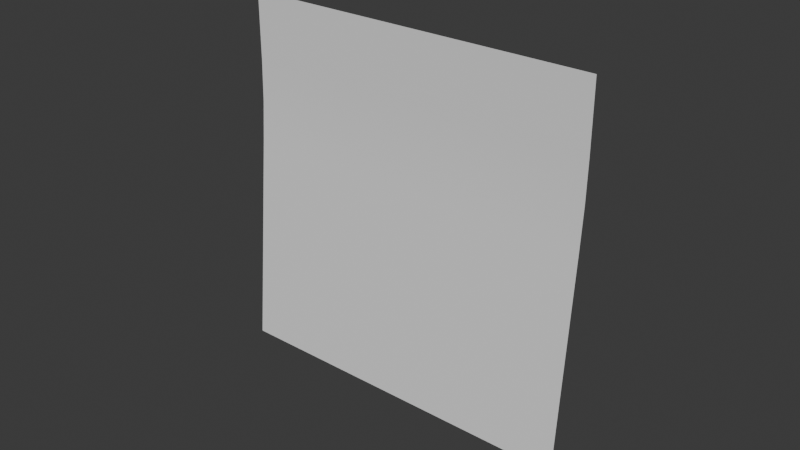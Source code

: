 # Source: sticky_note.blend  (saved by Blender 4.5.87; exported with 4.5.12 LTS)
import bpy
from mathutils import Matrix  # noqa: F401  (used for matrix-valued properties, if any)

bpy.ops.wm.read_factory_settings(use_empty=True)
scene = bpy.context.scene
scene.name = 'Scene'

# ---- collections
col_collection = bpy.data.collections.new('Collection'); scene.collection.children.link(col_collection)

# ---- world
world_world = bpy.data.worlds.new('World'); scene.world = world_world
world_world.use_nodes = True; world_world.node_tree.nodes.clear()
_N = world_world.node_tree.nodes; _L = world_world.node_tree.links
n0 = _N.new('ShaderNodeOutputWorld'); n0.name = 'World Output'; n0.location = (200, 100)
n1 = _N.new('ShaderNodeBackground'); n1.name = 'Background'; n1.location = (-200, 100)
n1.inputs[0].default_value = (0.05088, 0.05088, 0.05088, 1.0)
_L.new(n1.outputs[0], n0.inputs[0])
n0.is_active_output = True
world_world.color = (0.05088, 0.05088, 0.05088)
world_world.sun_shadow_jitter_overblur = 0.0

# ---- meshes
me_plane = bpy.data.meshes.new('Plane')
me_plane.from_pydata([(-0.05855, -0.00798, 0.0), (0.05855, -0.00798, 0.0), (-0.05855, -0.0007893, 0.1171), (0.05855, -0.0007893, 0.1171), (-0.05855, -0.0007893, 0.09509), (-0.05855, -0.001126, 0.08197), (-0.05855, -0.002077, 0.06885), (0.05855, -0.002077, 0.06885), (0.05855, -0.001126, 0.08197), (0.05855, -0.0007893, 0.09509)], [], [(4, 9, 3, 2), (0, 1, 7, 6), (6, 7, 8, 5), (5, 8, 9, 4)])
me_plane.polygons.foreach_set('use_smooth', [True] * 4)
_uv = me_plane.uv_layers.new(name='UVMap')
_uv.uv.foreach_set('vector', [0.0, 0.95, 1.0, 0.95, 1.0, 1.0, 0.0, 1.0, 0.0, 0.0, 1.0, 0.0, 1.0, 0.45, 0.0, 0.45, 0.0, 0.45, 1.0, 0.45, 1.0, 0.7, 0.0, 0.7, 0.0, 0.7, 1.0, 0.7, 1.0, 0.95, 0.0, 0.95])
me_plane.update()

# ---- objects
ob_plane = bpy.data.objects.new('Plane', me_plane)

# ---- transforms, parenting, visibility, modifiers, constraints
ob_plane.location = (0.0, 0.0, 0.0)

# ---- collection membership
col_collection.objects.link(ob_plane)

# ---- scene / render settings (as saved in the file)
scene.frame_start = 1; scene.frame_end = 250; scene.frame_set(1)
scene.render.engine = 'BLENDER_EEVEE_NEXT'
bpy.context.view_layer.update()

# ---- added for rendering (the .blend has no active camera and no usable light): camera, sun
cam_auto = bpy.data.cameras.new('AutoCamera')
cam_auto.lens = 50.0
cam_auto.sensor_width = 36.0
cam_auto.clip_end = 1000.0
ob_auto_camera = bpy.data.objects.new('AutoCamera', cam_auto)
scene.collection.objects.link(ob_auto_camera)
ob_auto_camera.location = (0.185045, -0.226439, 0.206588)
ob_auto_camera.rotation_euler = (1.09748, -7.21219e-08, 0.694738)
scene.camera = ob_auto_camera
light_auto_sun = bpy.data.lights.new('AutoSun', 'SUN')
light_auto_sun.energy = 3.0
light_auto_sun.angle = 0.0523599
ob_auto_sun = bpy.data.objects.new('AutoSun', light_auto_sun)
scene.collection.objects.link(ob_auto_sun)
ob_auto_sun.rotation_euler = (0.872665, 0.174533, 0.523599)
bpy.context.view_layer.update()
